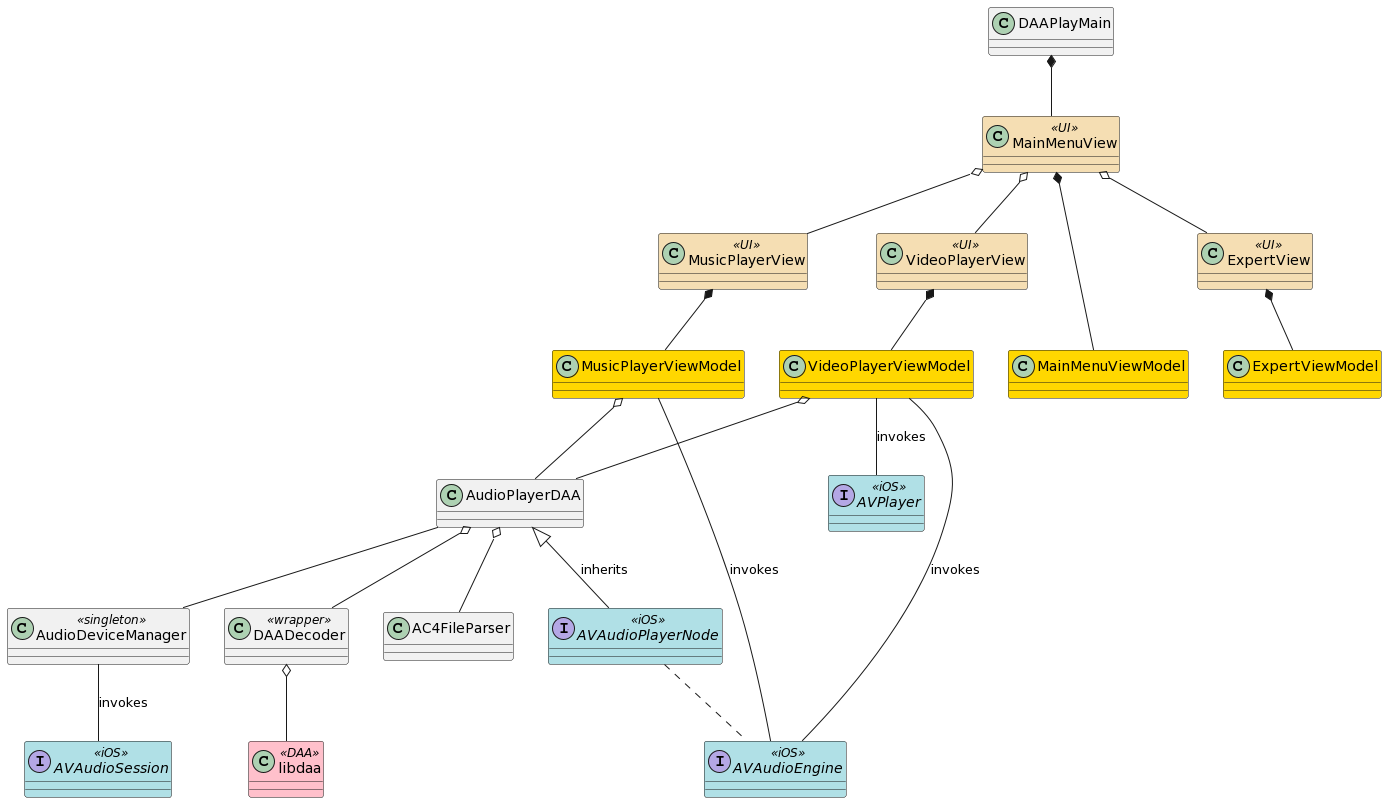

The diagram above was rendered by PlantUML. Its source (embedded in the PNG):
@startuml
interface AVPlayer <<iOS>> #powderblue
interface AVAudioEngine <<iOS>> #powderblue
interface AVAudioPlayerNode <<iOS>> #powderblue
interface AVAudioSession <<iOS>> #powderblue


class DAAPlayMain

class MainMenuView <<UI>> #wheat
class MainMenuViewModel #gold

class ExpertView <<UI>> #wheat
class ExpertViewModel #gold

class MusicPlayerView <<UI>> #wheat
class MusicPlayerViewModel #gold

class VideoPlayerView <<UI>> #wheat
class VideoPlayerViewModel #gold

class AC4FileParser
class AudioPlayerDAA
class DAADecoder <<wrapper>>
class libdaa <<DAA>> #pink

class AudioDeviceManager <<singleton>>


DAAPlayMain *-- MainMenuView
MainMenuView *--- MainMenuViewModel

MainMenuView o-- ExpertView
MainMenuView o-- VideoPlayerView
MainMenuView o-- MusicPlayerView

VideoPlayerView *-- VideoPlayerViewModel
MusicPlayerView *-- MusicPlayerViewModel
ExpertView *-- ExpertViewModel

VideoPlayerViewModel o-- AudioPlayerDAA
MusicPlayerViewModel o-- AudioPlayerDAA

AudioPlayerDAA o-- AC4FileParser
AudioPlayerDAA o-- DAADecoder
AudioPlayerDAA <|-- AVAudioPlayerNode : inherits
DAADecoder o-- libdaa

VideoPlayerViewModel -- AVPlayer : invokes
VideoPlayerViewModel -- AVAudioEngine : invokes
MusicPlayerViewModel -- AVAudioEngine : invokes
AVAudioPlayerNode .. AVAudioEngine

AudioDeviceManager -- AVAudioSession : invokes

AudioPlayerDAA -- AudioDeviceManager
@enduml